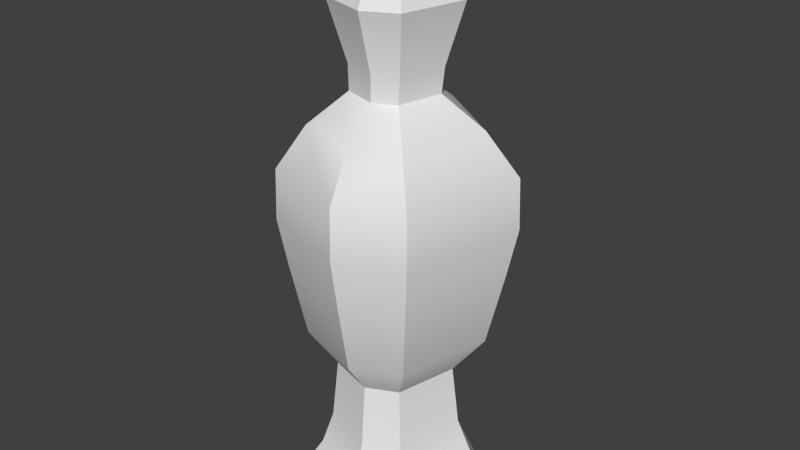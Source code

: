 # Source: itemOel.blend  (saved by Blender 2.71.0; exported with 4.5.12 LTS)
import bpy
from mathutils import Matrix  # noqa: F401  (used for matrix-valued properties, if any)

bpy.ops.wm.read_factory_settings(use_empty=True)
scene = bpy.context.scene
scene.name = 'Scene'

# ---- collections
col_collection_1 = bpy.data.collections.new('Collection 1'); scene.collection.children.link(col_collection_1)

# ---- world
world_world = bpy.data.worlds.new('World'); scene.world = world_world
world_world.color = (0.05088, 0.05088, 0.05088)
world_world.use_sun_shadow = False
world_world.sun_shadow_jitter_overblur = 0.0
world_world.cycles.sampling_method = 'MANUAL'
world_world.cycles.sample_map_resolution = 256

# ---- meshes
me_cylinder = bpy.data.meshes.new('Cylinder')
me_cylinder.from_pydata([(-0.000296, 0.04222, -0.03804), (-0.0003565, 0.04495, 0.1463), (0.03767, 0.01634, -0.03804), (0.03987, 0.01752, 0.1463), (0.02744, -0.02846, -0.03804), (0.02904, -0.02995, 0.1463), (0.005782, -0.03889, -0.03804), (0.006085, -0.041, 0.1463), (-0.02803, -0.02846, -0.03804), (-0.02975, -0.02995, 0.1463), (-0.03826, 0.01634, -0.03804), (-0.04059, 0.01752, 0.1463), (-0.0003565, 0.05161, -0.05072), (0.04608, 0.01996, -0.05072), (0.03357, -0.03483, -0.05072), (0.007078, -0.04759, -0.05072), (-0.03428, -0.03483, -0.05072), (-0.04679, 0.01996, -0.05072), (-0.0003565, 0.05161, -0.05947), (0.04608, 0.01996, -0.05947), (0.03357, -0.03483, -0.05947), (0.007078, -0.04759, -0.05947), (-0.03428, -0.03483, -0.05947), (-0.04679, 0.01996, -0.05947), (-0.0003565, 0.02467, 0.1754), (0.021, 0.01011, 0.1754), (0.01525, -0.01508, 0.1754), (0.003062, -0.02095, 0.1754), (-0.01596, -0.01508, 0.1754), (-0.02171, 0.01011, 0.1754), (-0.0003565, 0.03416, 0.2072), (0.02983, 0.01358, 0.2072), (0.0217, -0.02204, 0.2072), (0.004477, -0.03034, 0.2072), (-0.02241, -0.02204, 0.2072), (-0.03054, 0.01358, 0.2072), (-0.0003565, 0.03068, 0.2136), (0.02659, 0.01231, 0.2136), (0.01933, -0.01949, 0.2136), (0.003957, -0.02689, 0.2136), (-0.02004, -0.01949, 0.2136), (-0.0273, 0.01231, 0.2136), (-0.0003565, 0.01505, 0.2136), (0.01204, 0.006598, 0.2136), (0.008702, -0.00803, 0.2136), (0.001628, -0.01144, 0.2136), (-0.009415, -0.00803, 0.2136), (-0.01275, 0.006598, 0.2136), (-0.0003565, 0.01538, 0.2188), (0.01235, 0.006719, 0.2188), (0.008928, -0.008274, 0.2188), (0.001678, -0.01177, 0.2188), (-0.009641, -0.008274, 0.2188), (-0.01306, 0.006719, 0.2188), (-0.0003565, 0.02615, 0.2238), (0.02237, 0.01065, 0.2238), (0.01625, -0.01616, 0.2238), (0.003282, -0.02241, 0.2238), (-0.01696, -0.01616, 0.2238), (-0.02308, 0.01065, 0.2238), (-0.0003565, 0.02615, 0.2356), (0.02237, 0.01065, 0.2356), (0.01625, -0.01616, 0.2356), (0.003282, -0.02241, 0.2356), (-0.01696, -0.01616, 0.2356), (-0.02308, 0.01065, 0.2356), (-0.0003565, 0.0183, 0.2384), (0.01506, 0.007784, 0.2384), (0.01091, -0.01041, 0.2384), (0.002112, -0.01465, 0.2384), (-0.01162, -0.01041, 0.2384), (-0.01577, 0.007784, 0.2384), (-0.0001347, 0.03494, -0.01994), (-0.0004404, 0.04874, 0.03162), (-0.0006541, 0.05837, 0.06985), (-0.000765, 0.06338, 0.1238), (0.05477, 0.02552, 0.1238), (0.05073, 0.02334, 0.06985), (0.04293, 0.01916, 0.03162), (0.03178, 0.01318, -0.01994), (0.03982, -0.04002, 0.1238), (0.03689, -0.03728, 0.06985), (0.03125, -0.03202, 0.03162), (0.02319, -0.02448, -0.01994), (0.008127, -0.05528, 0.1238), (0.007572, -0.0514, 0.06985), (0.006504, -0.04394, 0.03162), (0.004976, -0.03325, -0.01994), (-0.04135, -0.04002, 0.1238), (-0.0382, -0.03728, 0.06985), (-0.03213, -0.03202, 0.03162), (-0.02346, -0.02448, -0.01994), (-0.0563, 0.02552, 0.1238), (-0.05203, 0.02334, 0.06985), (-0.04382, 0.01916, 0.03162), (-0.03205, 0.01318, -0.01994), (-4.71e-05, 0.03099, 0.01251), (0.02859, 0.01147, 0.01251), (0.02088, -0.02232, 0.01251), (0.004538, -0.03019, 0.01251), (-0.02097, -0.02232, 0.01251), (-0.02868, 0.01147, 0.01251), (0.02044, 0.008602, 0.1625), (-0.02066, 0.008602, 0.1625), (-0.0001108, 0.02261, 0.1625), (0.003179, -0.02129, 0.1625), (-0.01512, -0.01564, 0.1625), (0.0149, -0.01564, 0.1625), (-0.0007879, 0.06441, 0.0968), (0.05561, 0.02596, 0.0968), (0.04042, -0.04058, 0.0968), (0.008242, -0.05608, 0.0968), (-0.042, -0.04058, 0.0968), (-0.05718, 0.02596, 0.0968)], [], [(79, 83, 4, 2), (84, 7, 9, 88), (83, 87, 6, 4), (91, 95, 10, 8), (95, 72, 0, 10), (8, 10, 17, 16), (103, 104, 1, 11), (13, 14, 20, 19), (10, 0, 12, 17), (16, 17, 23, 22), (6, 8, 16, 15), (2, 4, 14, 13), (0, 2, 13, 12), (4, 6, 15, 14), (12, 13, 19, 18), (18, 19, 20, 21, 22, 23), (15, 16, 22, 21), (17, 12, 18, 23), (105, 27, 28, 106), (14, 15, 21, 20), (103, 106, 28, 29), (26, 32, 33, 27), (102, 25, 26, 107), (29, 35, 30, 24), (104, 24, 25, 102), (107, 26, 27, 105), (25, 31, 32, 26), (35, 41, 36, 30), (28, 34, 35, 29), (24, 30, 31, 25), (27, 33, 34, 28), (33, 39, 40, 34), (36, 42, 43, 37), (47, 53, 48, 42), (31, 37, 38, 32), (32, 38, 39, 33), (34, 40, 41, 35), (36, 37, 31, 30), (39, 45, 46, 40), (43, 49, 50, 44), (41, 47, 42, 36), (37, 43, 44, 38), (38, 44, 45, 39), (46, 47, 41, 40), (46, 52, 53, 47), (44, 50, 51, 45), (45, 51, 52, 46), (42, 48, 49, 43), (53, 59, 54, 48), (52, 51, 57, 58), (49, 55, 56, 50), (59, 65, 60, 54), (51, 50, 56, 57), (52, 58, 59, 53), (48, 54, 55, 49), (55, 54, 60, 61), (57, 63, 64, 58), (60, 66, 67, 61), (55, 61, 62, 56), (57, 56, 62, 63), (58, 64, 65, 59), (65, 64, 70, 71), (63, 69, 70, 64), (67, 66, 71, 70, 69, 68), (65, 71, 66, 60), (61, 67, 68, 62), (63, 62, 68, 69), (72, 79, 2, 0), (3, 5, 80, 76), (109, 110, 81, 77), (77, 81, 82, 78), (97, 98, 83, 79), (6, 87, 91, 8), (99, 86, 90, 100), (86, 85, 89, 90), (111, 84, 88, 112), (5, 7, 84, 80), (110, 111, 85, 81), (81, 85, 86, 82), (98, 99, 87, 83), (9, 11, 92, 88), (112, 113, 93, 89), (89, 93, 94, 90), (100, 101, 95, 91), (11, 1, 75, 92), (113, 108, 74, 93), (93, 74, 73, 94), (101, 96, 72, 95), (1, 3, 76, 75), (108, 109, 77, 74), (74, 77, 78, 73), (96, 97, 79, 72), (78, 82, 98, 97), (87, 99, 100, 91), (82, 86, 99, 98), (90, 94, 101, 100), (94, 73, 96, 101), (73, 78, 97, 96), (29, 24, 104, 103), (7, 105, 106, 9), (11, 9, 106, 103), (3, 102, 107, 5), (1, 104, 102, 3), (5, 107, 105, 7), (76, 80, 110, 109), (85, 111, 112, 89), (80, 84, 111, 110), (88, 92, 113, 112), (92, 75, 108, 113), (75, 76, 109, 108)])
me_cylinder.polygons.foreach_set('use_smooth', [True] * 110)
_uv = me_cylinder.uv_layers.new(name='UVMap')
_uv.uv.foreach_set('vector', [0.2335, 0.1266, 0.103, 0.1266, 0.1031, 0.07054, 0.2336, 0.07054, 0.705, 0.2953, 0.705, 0.3514, 0.6155, 0.3514, 0.6156, 0.2952, 0.103, 0.1266, 0.03802, 0.1266, 0.03806, 0.07054, 0.1031, 0.07054, 0.6157, 0.1267, 0.4912, 0.1267, 0.4912, 0.07054, 0.6157, 0.07054, 0.4912, 0.1267, 0.3634, 0.1267, 0.3634, 0.07054, 0.4912, 0.07054, 0.6157, 0.07054, 0.4912, 0.07054, 0.4912, 0.04747, 0.6158, 0.04756, 0.491, 0.3931, 0.3632, 0.393, 0.3632, 0.3512, 0.491, 0.3513, 0.2336, 0.04729, 0.1031, 0.0472, 0.1031, 0.03441, 0.2336, 0.0345, 0.4912, 0.07054, 0.3634, 0.07054, 0.3635, 0.04738, 0.4912, 0.04747, 0.6158, 0.04756, 0.4912, 0.04747, 0.4913, 0.03469, 0.6158, 0.03478, 0.7052, 0.07054, 0.6157, 0.07054, 0.6158, 0.04756, 0.7052, 0.04763, 0.2336, 0.07054, 0.1031, 0.07054, 0.1031, 0.0472, 0.2336, 0.04729, 0.3634, 0.07054, 0.2336, 0.07054, 0.2336, 0.04729, 0.3635, 0.04738, 0.1031, 0.07054, 0.03806, 0.07054, 0.03808, 0.04715, 0.1031, 0.0472, 0.3635, 0.04738, 0.2336, 0.04729, 0.2336, 0.0345, 0.3635, 0.0346, 0.878, 0.5754, 0.9902, 0.6796, 0.9343, 0.8221, 0.8577, 0.8457, 0.7515, 0.7945, 0.7401, 0.6419, 0.7052, 0.04763, 0.6158, 0.04756, 0.6158, 0.03478, 0.7052, 0.03484, 0.4912, 0.04747, 0.3635, 0.04738, 0.3635, 0.0346, 0.4913, 0.03469, 0.7049, 0.3932, 0.7049, 0.435, 0.6155, 0.435, 0.6155, 0.3932, 0.1031, 0.0472, 0.03808, 0.04715, 0.03808, 0.03436, 0.1031, 0.03441, 0.491, 0.3931, 0.6155, 0.3932, 0.6155, 0.435, 0.491, 0.4349, 0.1028, 0.4346, 0.1028, 0.4993, 0.03775, 0.4992, 0.0378, 0.4346, 0.2333, 0.3929, 0.2333, 0.4347, 0.1028, 0.4346, 0.1028, 0.3928, 0.491, 0.4349, 0.4909, 0.4995, 0.3631, 0.4995, 0.3632, 0.4348, 0.3632, 0.393, 0.3632, 0.4348, 0.2333, 0.4347, 0.2333, 0.3929, 0.1028, 0.3928, 0.1028, 0.4346, 0.0378, 0.4346, 0.03783, 0.3928, 0.2333, 0.4347, 0.2333, 0.4994, 0.1028, 0.4993, 0.1028, 0.4346, 0.4909, 0.4995, 0.4909, 0.5136, 0.3631, 0.5135, 0.3631, 0.4995, 0.6155, 0.435, 0.6154, 0.4996, 0.4909, 0.4995, 0.491, 0.4349, 0.3632, 0.4348, 0.3631, 0.4995, 0.2333, 0.4994, 0.2333, 0.4347, 0.7049, 0.435, 0.7049, 0.4997, 0.6154, 0.4996, 0.6155, 0.435, 0.7049, 0.4997, 0.7048, 0.5137, 0.6154, 0.5136, 0.6154, 0.4996, 0.3631, 0.5135, 0.3631, 0.6425, 0.2332, 0.6424, 0.2333, 0.5134, 0.4909, 0.6425, 0.4908, 0.6563, 0.3631, 0.6563, 0.3631, 0.6425, 0.2333, 0.4994, 0.2333, 0.5134, 0.1027, 0.5133, 0.1028, 0.4993, 0.1028, 0.4993, 0.1027, 0.5133, 0.03774, 0.5132, 0.03775, 0.4992, 0.6154, 0.4996, 0.6154, 0.5136, 0.4909, 0.5136, 0.4909, 0.4995, 0.3631, 0.5135, 0.2333, 0.5134, 0.2333, 0.4994, 0.3631, 0.4995, 0.7048, 0.5137, 0.7048, 0.6426, 0.6154, 0.6426, 0.6154, 0.5136, 0.2332, 0.6424, 0.2332, 0.6563, 0.1027, 0.6563, 0.1027, 0.6424, 0.4909, 0.5136, 0.4909, 0.6425, 0.3631, 0.6425, 0.3631, 0.5135, 0.2333, 0.5134, 0.2332, 0.6424, 0.1027, 0.6424, 0.1027, 0.5133, 0.1027, 0.5133, 0.1027, 0.6424, 0.0377, 0.6424, 0.03774, 0.5132, 0.6154, 0.6426, 0.4909, 0.6425, 0.4909, 0.5136, 0.6154, 0.5136, 0.6154, 0.6426, 0.6154, 0.6563, 0.4908, 0.6563, 0.4909, 0.6425, 0.1027, 0.6424, 0.1027, 0.6563, 0.03768, 0.6563, 0.0377, 0.6424, 0.7048, 0.6426, 0.7048, 0.6563, 0.6154, 0.6563, 0.6154, 0.6426, 0.3631, 0.6425, 0.3631, 0.6563, 0.2332, 0.6563, 0.2332, 0.6424, 0.4908, 0.6563, 0.4908, 0.6765, 0.363, 0.6765, 0.3631, 0.6563, 0.6154, 0.6563, 0.7048, 0.6563, 0.7047, 0.6766, 0.6153, 0.6766, 0.2332, 0.6563, 0.2332, 0.6765, 0.1027, 0.6764, 0.1027, 0.6563, 0.4908, 0.6765, 0.4908, 0.6841, 0.363, 0.6841, 0.363, 0.6765, 0.03768, 0.6563, 0.1027, 0.6563, 0.1027, 0.6764, 0.03765, 0.6764, 0.6154, 0.6563, 0.6153, 0.6766, 0.4908, 0.6765, 0.4908, 0.6563, 0.3631, 0.6563, 0.363, 0.6765, 0.2332, 0.6765, 0.2332, 0.6563, 0.2332, 0.6765, 0.363, 0.6765, 0.363, 0.6841, 0.2332, 0.684, 0.7047, 0.6766, 0.7047, 0.6842, 0.6153, 0.6842, 0.6153, 0.6766, 0.363, 0.6841, 0.363, 0.6956, 0.2331, 0.6956, 0.2332, 0.684, 0.2332, 0.6765, 0.2332, 0.684, 0.1026, 0.684, 0.1027, 0.6764, 0.03765, 0.6764, 0.1027, 0.6764, 0.1026, 0.684, 0.03763, 0.684, 0.6153, 0.6766, 0.6153, 0.6842, 0.4908, 0.6841, 0.4908, 0.6765, 0.4908, 0.6841, 0.6153, 0.6842, 0.6153, 0.6957, 0.4908, 0.6956, 0.7047, 0.6842, 0.7047, 0.6957, 0.6153, 0.6957, 0.6153, 0.6842, 0.9559, 0.9591, 0.8994, 0.9765, 0.8625, 0.9303, 0.8921, 0.879, 0.9377, 0.879, 0.9604, 0.9001, 0.4908, 0.6841, 0.4908, 0.6956, 0.363, 0.6956, 0.363, 0.6841, 0.2332, 0.684, 0.2331, 0.6956, 0.1026, 0.6955, 0.1026, 0.684, 0.03763, 0.684, 0.1026, 0.684, 0.1026, 0.6955, 0.03762, 0.6955, 0.3634, 0.1267, 0.2335, 0.1266, 0.2336, 0.07054, 0.3634, 0.07054, 0.2334, 0.3511, 0.1029, 0.351, 0.1029, 0.2949, 0.2334, 0.295, 0.2334, 0.2669, 0.1029, 0.2669, 0.1029, 0.2388, 0.2335, 0.2389, 0.2335, 0.2389, 0.1029, 0.2388, 0.103, 0.1827, 0.2335, 0.1828, 0.2335, 0.1547, 0.103, 0.1547, 0.103, 0.1266, 0.2335, 0.1266, 0.7052, 0.07054, 0.7051, 0.1267, 0.6157, 0.1267, 0.6157, 0.07054, 0.7051, 0.1548, 0.7051, 0.1829, 0.6157, 0.1829, 0.6157, 0.1548, 0.7051, 0.1829, 0.705, 0.2391, 0.6156, 0.239, 0.6157, 0.1829, 0.705, 0.2672, 0.705, 0.2953, 0.6156, 0.2952, 0.6156, 0.2671, 0.1029, 0.351, 0.03786, 0.351, 0.0379, 0.2949, 0.1029, 0.2949, 0.1029, 0.2669, 0.03792, 0.2668, 0.03794, 0.2388, 0.1029, 0.2388, 0.1029, 0.2388, 0.03794, 0.2388, 0.03798, 0.1827, 0.103, 0.1827, 0.103, 0.1547, 0.038, 0.1547, 0.03802, 0.1266, 0.103, 0.1266, 0.6155, 0.3514, 0.491, 0.3513, 0.4911, 0.2951, 0.6156, 0.2952, 0.6156, 0.2671, 0.4911, 0.2671, 0.4911, 0.239, 0.6156, 0.239, 0.6156, 0.239, 0.4911, 0.239, 0.4911, 0.1828, 0.6157, 0.1829, 0.6157, 0.1548, 0.4912, 0.1548, 0.4912, 0.1267, 0.6157, 0.1267, 0.491, 0.3513, 0.3632, 0.3512, 0.3633, 0.2951, 0.4911, 0.2951, 0.4911, 0.2671, 0.3633, 0.267, 0.3633, 0.2389, 0.4911, 0.239, 0.4911, 0.239, 0.3633, 0.2389, 0.3634, 0.1828, 0.4911, 0.1828, 0.4912, 0.1548, 0.3634, 0.1547, 0.3634, 0.1267, 0.4912, 0.1267, 0.3632, 0.3512, 0.2334, 0.3511, 0.2334, 0.295, 0.3633, 0.2951, 0.3633, 0.267, 0.2334, 0.2669, 0.2335, 0.2389, 0.3633, 0.2389, 0.3633, 0.2389, 0.2335, 0.2389, 0.2335, 0.1828, 0.3634, 0.1828, 0.3634, 0.1547, 0.2335, 0.1547, 0.2335, 0.1266, 0.3634, 0.1267, 0.2335, 0.1828, 0.103, 0.1827, 0.103, 0.1547, 0.2335, 0.1547, 0.7051, 0.1267, 0.7051, 0.1548, 0.6157, 0.1548, 0.6157, 0.1267, 0.103, 0.1827, 0.03798, 0.1827, 0.038, 0.1547, 0.103, 0.1547, 0.6157, 0.1829, 0.4911, 0.1828, 0.4912, 0.1548, 0.6157, 0.1548, 0.4911, 0.1828, 0.3634, 0.1828, 0.3634, 0.1547, 0.4912, 0.1548, 0.3634, 0.1828, 0.2335, 0.1828, 0.2335, 0.1547, 0.3634, 0.1547, 0.491, 0.4349, 0.3632, 0.4348, 0.3632, 0.393, 0.491, 0.3931, 0.705, 0.3514, 0.7049, 0.3932, 0.6155, 0.3932, 0.6155, 0.3514, 0.491, 0.3513, 0.6155, 0.3514, 0.6155, 0.3932, 0.491, 0.3931, 0.2334, 0.3511, 0.2333, 0.3929, 0.1028, 0.3928, 0.1029, 0.351, 0.3632, 0.3512, 0.3632, 0.393, 0.2333, 0.3929, 0.2334, 0.3511, 0.1029, 0.351, 0.1028, 0.3928, 0.03783, 0.3928, 0.03786, 0.351, 0.2334, 0.295, 0.1029, 0.2949, 0.1029, 0.2669, 0.2334, 0.2669, 0.705, 0.2391, 0.705, 0.2672, 0.6156, 0.2671, 0.6156, 0.239, 0.1029, 0.2949, 0.0379, 0.2949, 0.03792, 0.2668, 0.1029, 0.2669, 0.6156, 0.2952, 0.4911, 0.2951, 0.4911, 0.2671, 0.6156, 0.2671, 0.4911, 0.2951, 0.3633, 0.2951, 0.3633, 0.267, 0.4911, 0.2671, 0.3633, 0.2951, 0.2334, 0.295, 0.2334, 0.2669, 0.3633, 0.267])
me_cylinder.use_remesh_preserve_volume = False
me_cylinder.use_remesh_preserve_attributes = False
me_cylinder.use_mirror_vertex_groups = False
me_cylinder.update()

# ---- objects
ob_cylinder = bpy.data.objects.new('Cylinder', me_cylinder)

# ---- transforms, parenting, visibility, modifiers, constraints
ob_cylinder.location = (0.00502, 0.01379, 0.05986)
ob_cylinder.lineart.crease_threshold = 0.0
_m = ob_cylinder.modifiers.new('EdgeSplit', 'EDGE_SPLIT')

# ---- collection membership
col_collection_1.objects.link(ob_cylinder)

# ---- scene / render settings (as saved in the file)
scene.frame_start = 1; scene.frame_end = 250; scene.frame_set(1)
scene.render.engine = 'BLENDER_EEVEE_NEXT'
scene.render.resolution_percentage = 50
scene.render.dither_intensity = 0.0
scene.cycles.use_denoising = False
scene.cycles.samples = 10
scene.cycles.sampling_pattern = 'TABULATED_SOBOL'
scene.cycles.light_sampling_threshold = 0.0
scene.cycles.use_adaptive_sampling = False
scene.cycles.use_light_tree = False
scene.cycles.blur_glossy = 0.0
scene.cycles.volume_bounces = 1
scene.cycles.pixel_filter_type = 'GAUSSIAN'
scene.cycles.sample_clamp_indirect = 0.0
scene.view_settings.view_transform = 'Standard'
bpy.context.view_layer.update()

# ---- added for rendering (the .blend has no active camera and no usable light): camera, sun
cam_auto = bpy.data.cameras.new('AutoCamera')
cam_auto.lens = 50.0
cam_auto.sensor_width = 36.0
cam_auto.clip_end = 1000.0
ob_auto_camera = bpy.data.objects.new('AutoCamera', cam_auto)
scene.collection.objects.link(ob_auto_camera)
ob_auto_camera.location = (0.319334, -0.360165, 0.401417)
ob_auto_camera.rotation_euler = (1.09748, -7.21219e-08, 0.694738)
scene.camera = ob_auto_camera
light_auto_sun = bpy.data.lights.new('AutoSun', 'SUN')
light_auto_sun.energy = 3.0
light_auto_sun.angle = 0.0523599
ob_auto_sun = bpy.data.objects.new('AutoSun', light_auto_sun)
scene.collection.objects.link(ob_auto_sun)
ob_auto_sun.rotation_euler = (0.872665, 0.174533, 0.523599)
bpy.context.view_layer.update()
